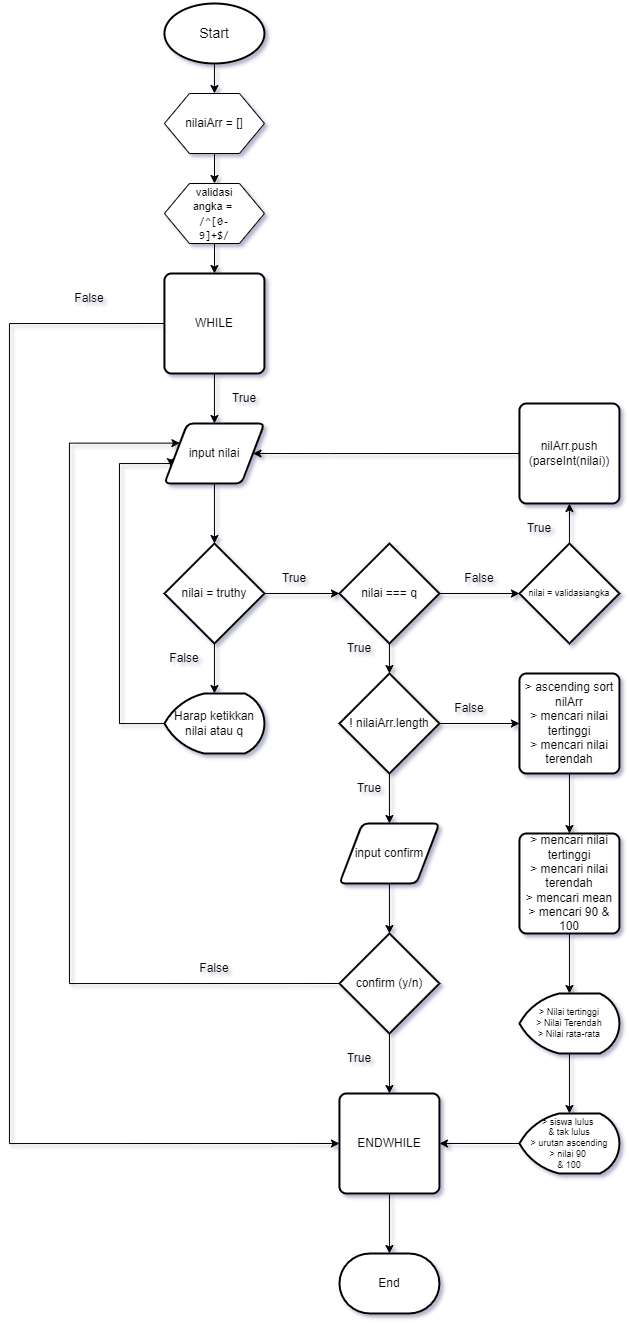

The diagram above was exported from draw.io. Its source (the exported page's mxGraphModel, read from the mxfile embedded in the PNG):
<mxGraphModel dx="1093" dy="1783" grid="1" gridSize="10" guides="1" tooltips="1" connect="1" arrows="1" fold="1" page="1" pageScale="1" pageWidth="850" pageHeight="1100" math="0" shadow="0">
  <root>
    <mxCell id="0" />
    <mxCell id="1" parent="0" />
    <mxCell id="pffSTFM4Zr6Cy-Xbbahw-68" style="edgeStyle=orthogonalEdgeStyle;rounded=0;orthogonalLoop=1;jettySize=auto;html=1;entryX=0.5;entryY=0;entryDx=0;entryDy=0;fontSize=12;" edge="1" parent="1" target="pffSTFM4Zr6Cy-Xbbahw-66">
      <mxGeometry relative="1" as="geometry">
        <mxPoint x="324.95" y="-240" as="sourcePoint" />
      </mxGeometry>
    </mxCell>
    <mxCell id="pffSTFM4Zr6Cy-Xbbahw-31" style="edgeStyle=orthogonalEdgeStyle;rounded=0;orthogonalLoop=1;jettySize=auto;html=1;entryX=0.5;entryY=0;entryDx=0;entryDy=0;entryPerimeter=0;" edge="1" parent="1" source="pffSTFM4Zr6Cy-Xbbahw-28" target="pffSTFM4Zr6Cy-Xbbahw-30">
      <mxGeometry relative="1" as="geometry" />
    </mxCell>
    <mxCell id="pffSTFM4Zr6Cy-Xbbahw-28" value="input nilai" style="shape=parallelogram;html=1;strokeWidth=2;perimeter=parallelogramPerimeter;whiteSpace=wrap;rounded=1;arcSize=12;size=0.23;" vertex="1" parent="1">
      <mxGeometry x="274.95" y="120" width="100" height="60" as="geometry" />
    </mxCell>
    <mxCell id="pffSTFM4Zr6Cy-Xbbahw-33" style="edgeStyle=orthogonalEdgeStyle;rounded=0;orthogonalLoop=1;jettySize=auto;html=1;entryX=0.5;entryY=0;entryDx=0;entryDy=0;entryPerimeter=0;" edge="1" parent="1" source="pffSTFM4Zr6Cy-Xbbahw-30" target="pffSTFM4Zr6Cy-Xbbahw-32">
      <mxGeometry relative="1" as="geometry" />
    </mxCell>
    <mxCell id="pffSTFM4Zr6Cy-Xbbahw-44" style="edgeStyle=orthogonalEdgeStyle;rounded=0;orthogonalLoop=1;jettySize=auto;html=1;entryX=0;entryY=0.5;entryDx=0;entryDy=0;entryPerimeter=0;" edge="1" parent="1" source="pffSTFM4Zr6Cy-Xbbahw-30" target="pffSTFM4Zr6Cy-Xbbahw-43">
      <mxGeometry relative="1" as="geometry" />
    </mxCell>
    <mxCell id="pffSTFM4Zr6Cy-Xbbahw-30" value="nilai = truthy" style="strokeWidth=2;html=1;shape=mxgraph.flowchart.decision;whiteSpace=wrap;" vertex="1" parent="1">
      <mxGeometry x="274.95" y="240" width="100" height="100" as="geometry" />
    </mxCell>
    <mxCell id="pffSTFM4Zr6Cy-Xbbahw-112" style="edgeStyle=orthogonalEdgeStyle;rounded=0;orthogonalLoop=1;jettySize=auto;html=1;fontSize=9;fontColor=#000000;entryX=0;entryY=0.75;entryDx=0;entryDy=0;" edge="1" parent="1" source="pffSTFM4Zr6Cy-Xbbahw-32" target="pffSTFM4Zr6Cy-Xbbahw-28">
      <mxGeometry relative="1" as="geometry">
        <mxPoint x="229.95" y="160" as="targetPoint" />
        <Array as="points">
          <mxPoint x="229.95" y="420" />
          <mxPoint x="229.95" y="160" />
          <mxPoint x="281.95" y="160" />
        </Array>
      </mxGeometry>
    </mxCell>
    <mxCell id="pffSTFM4Zr6Cy-Xbbahw-32" value="Harap ketikkan nilai atau q" style="strokeWidth=2;html=1;shape=mxgraph.flowchart.display;whiteSpace=wrap;" vertex="1" parent="1">
      <mxGeometry x="274.95" y="390" width="100" height="60" as="geometry" />
    </mxCell>
    <mxCell id="pffSTFM4Zr6Cy-Xbbahw-35" value="False" style="text;html=1;strokeColor=none;fillColor=none;align=center;verticalAlign=middle;whiteSpace=wrap;rounded=0;" vertex="1" parent="1">
      <mxGeometry x="264.95" y="340" width="60" height="30" as="geometry" />
    </mxCell>
    <mxCell id="pffSTFM4Zr6Cy-Xbbahw-74" style="edgeStyle=orthogonalEdgeStyle;rounded=0;orthogonalLoop=1;jettySize=auto;html=1;entryX=0.5;entryY=0;entryDx=0;entryDy=0;fontSize=12;" edge="1" parent="1" source="pffSTFM4Zr6Cy-Xbbahw-37" target="pffSTFM4Zr6Cy-Xbbahw-71">
      <mxGeometry relative="1" as="geometry" />
    </mxCell>
    <mxCell id="pffSTFM4Zr6Cy-Xbbahw-37" value="" style="verticalLabelPosition=bottom;verticalAlign=top;html=1;shape=hexagon;perimeter=hexagonPerimeter2;arcSize=6;size=0.25;" vertex="1" parent="1">
      <mxGeometry x="274.95" y="-120" width="100" height="60" as="geometry" />
    </mxCell>
    <mxCell id="pffSTFM4Zr6Cy-Xbbahw-39" value="&lt;div&gt;&lt;span style=&quot;font-size: 11px&quot;&gt;validasi angka =&amp;nbsp;&lt;/span&gt;&lt;/div&gt;&lt;div&gt;&lt;font style=&quot;font-size: 11px&quot;&gt;&lt;span style=&quot;font-family: &amp;#34;consolas&amp;#34; , &amp;#34;courier new&amp;#34; , monospace&quot;&gt;/&lt;/span&gt;&lt;span style=&quot;font-family: &amp;#34;consolas&amp;#34; , &amp;#34;courier new&amp;#34; , monospace&quot;&gt;^&lt;/span&gt;&lt;span style=&quot;font-family: &amp;#34;consolas&amp;#34; , &amp;#34;courier new&amp;#34; , monospace&quot;&gt;[0-9]+&lt;/span&gt;&lt;span style=&quot;font-family: &amp;#34;consolas&amp;#34; , &amp;#34;courier new&amp;#34; , monospace&quot;&gt;$&lt;/span&gt;&lt;span style=&quot;font-family: &amp;#34;consolas&amp;#34; , &amp;#34;courier new&amp;#34; , monospace&quot;&gt;/&lt;/span&gt;&lt;/font&gt;&lt;/div&gt;" style="text;html=1;strokeColor=none;fillColor=none;align=center;verticalAlign=middle;whiteSpace=wrap;rounded=0;" vertex="1" parent="1">
      <mxGeometry x="294.95" y="-105" width="60" height="30" as="geometry" />
    </mxCell>
    <mxCell id="pffSTFM4Zr6Cy-Xbbahw-47" style="edgeStyle=orthogonalEdgeStyle;rounded=0;orthogonalLoop=1;jettySize=auto;html=1;entryX=0.5;entryY=0;entryDx=0;entryDy=0;entryPerimeter=0;" edge="1" parent="1" target="pffSTFM4Zr6Cy-Xbbahw-46">
      <mxGeometry relative="1" as="geometry">
        <mxPoint x="499.95" y="290" as="sourcePoint" />
      </mxGeometry>
    </mxCell>
    <mxCell id="pffSTFM4Zr6Cy-Xbbahw-100" style="edgeStyle=orthogonalEdgeStyle;rounded=0;orthogonalLoop=1;jettySize=auto;html=1;fontSize=9;fontColor=#000000;" edge="1" parent="1" source="pffSTFM4Zr6Cy-Xbbahw-43" target="pffSTFM4Zr6Cy-Xbbahw-99">
      <mxGeometry relative="1" as="geometry" />
    </mxCell>
    <mxCell id="pffSTFM4Zr6Cy-Xbbahw-43" value="nilai === q" style="strokeWidth=2;html=1;shape=mxgraph.flowchart.decision;whiteSpace=wrap;" vertex="1" parent="1">
      <mxGeometry x="449.95" y="240" width="100" height="100" as="geometry" />
    </mxCell>
    <mxCell id="pffSTFM4Zr6Cy-Xbbahw-45" value="True" style="text;html=1;strokeColor=none;fillColor=none;align=center;verticalAlign=middle;whiteSpace=wrap;rounded=0;" vertex="1" parent="1">
      <mxGeometry x="374.95" y="260" width="60" height="30" as="geometry" />
    </mxCell>
    <mxCell id="pffSTFM4Zr6Cy-Xbbahw-51" style="edgeStyle=orthogonalEdgeStyle;rounded=0;orthogonalLoop=1;jettySize=auto;html=1;exitX=0.5;exitY=1;exitDx=0;exitDy=0;exitPerimeter=0;entryX=0.5;entryY=0;entryDx=0;entryDy=0;entryPerimeter=0;" edge="1" parent="1" source="pffSTFM4Zr6Cy-Xbbahw-46">
      <mxGeometry relative="1" as="geometry">
        <mxPoint x="499.95" y="520" as="targetPoint" />
      </mxGeometry>
    </mxCell>
    <mxCell id="pffSTFM4Zr6Cy-Xbbahw-63" style="edgeStyle=orthogonalEdgeStyle;rounded=0;orthogonalLoop=1;jettySize=auto;html=1;fontSize=12;" edge="1" parent="1" source="pffSTFM4Zr6Cy-Xbbahw-46">
      <mxGeometry relative="1" as="geometry">
        <mxPoint x="629.95" y="420" as="targetPoint" />
      </mxGeometry>
    </mxCell>
    <mxCell id="pffSTFM4Zr6Cy-Xbbahw-46" value="! nilaiArr.length" style="strokeWidth=2;html=1;shape=mxgraph.flowchart.decision;whiteSpace=wrap;" vertex="1" parent="1">
      <mxGeometry x="449.95" y="370" width="100" height="100" as="geometry" />
    </mxCell>
    <mxCell id="pffSTFM4Zr6Cy-Xbbahw-48" value="True" style="text;html=1;strokeColor=none;fillColor=none;align=center;verticalAlign=middle;whiteSpace=wrap;rounded=0;" vertex="1" parent="1">
      <mxGeometry x="439.95" y="330" width="60" height="30" as="geometry" />
    </mxCell>
    <mxCell id="pffSTFM4Zr6Cy-Xbbahw-52" value="True" style="text;html=1;strokeColor=none;fillColor=none;align=center;verticalAlign=middle;whiteSpace=wrap;rounded=0;" vertex="1" parent="1">
      <mxGeometry x="449.95" y="470" width="60" height="30" as="geometry" />
    </mxCell>
    <mxCell id="pffSTFM4Zr6Cy-Xbbahw-56" style="edgeStyle=orthogonalEdgeStyle;rounded=0;orthogonalLoop=1;jettySize=auto;html=1;entryX=0.5;entryY=0;entryDx=0;entryDy=0;entryPerimeter=0;fontSize=12;" edge="1" parent="1" source="pffSTFM4Zr6Cy-Xbbahw-54" target="pffSTFM4Zr6Cy-Xbbahw-55">
      <mxGeometry relative="1" as="geometry" />
    </mxCell>
    <mxCell id="pffSTFM4Zr6Cy-Xbbahw-54" value="input confirm" style="shape=parallelogram;html=1;strokeWidth=2;perimeter=parallelogramPerimeter;whiteSpace=wrap;rounded=1;arcSize=12;size=0.23;fontSize=12;" vertex="1" parent="1">
      <mxGeometry x="449.95" y="520" width="100" height="60" as="geometry" />
    </mxCell>
    <mxCell id="pffSTFM4Zr6Cy-Xbbahw-61" style="edgeStyle=orthogonalEdgeStyle;rounded=0;orthogonalLoop=1;jettySize=auto;html=1;fontSize=12;entryX=0;entryY=0.25;entryDx=0;entryDy=0;exitX=0;exitY=0.5;exitDx=0;exitDy=0;exitPerimeter=0;" edge="1" parent="1" source="pffSTFM4Zr6Cy-Xbbahw-55" target="pffSTFM4Zr6Cy-Xbbahw-28">
      <mxGeometry relative="1" as="geometry">
        <mxPoint x="119.95" y="160" as="targetPoint" />
        <Array as="points">
          <mxPoint x="179.95" y="680" />
          <mxPoint x="179.95" y="140" />
        </Array>
      </mxGeometry>
    </mxCell>
    <mxCell id="pffSTFM4Zr6Cy-Xbbahw-77" style="edgeStyle=orthogonalEdgeStyle;rounded=0;orthogonalLoop=1;jettySize=auto;html=1;entryX=0.5;entryY=0;entryDx=0;entryDy=0;fontSize=12;" edge="1" parent="1" source="pffSTFM4Zr6Cy-Xbbahw-55" target="pffSTFM4Zr6Cy-Xbbahw-76">
      <mxGeometry relative="1" as="geometry" />
    </mxCell>
    <mxCell id="pffSTFM4Zr6Cy-Xbbahw-55" value="confirm (y/n)" style="strokeWidth=2;html=1;shape=mxgraph.flowchart.decision;whiteSpace=wrap;fontSize=12;" vertex="1" parent="1">
      <mxGeometry x="449.95" y="630" width="100" height="100" as="geometry" />
    </mxCell>
    <mxCell id="pffSTFM4Zr6Cy-Xbbahw-57" value="End" style="strokeWidth=2;html=1;shape=mxgraph.flowchart.terminator;whiteSpace=wrap;" vertex="1" parent="1">
      <mxGeometry x="449.95" y="950" width="100" height="60" as="geometry" />
    </mxCell>
    <mxCell id="pffSTFM4Zr6Cy-Xbbahw-59" value="True" style="text;html=1;strokeColor=none;fillColor=none;align=center;verticalAlign=middle;whiteSpace=wrap;rounded=0;" vertex="1" parent="1">
      <mxGeometry x="439.95" y="740" width="60" height="30" as="geometry" />
    </mxCell>
    <mxCell id="pffSTFM4Zr6Cy-Xbbahw-62" value="False" style="text;html=1;strokeColor=none;fillColor=none;align=center;verticalAlign=middle;whiteSpace=wrap;rounded=0;" vertex="1" parent="1">
      <mxGeometry x="294.95" y="650" width="60" height="30" as="geometry" />
    </mxCell>
    <mxCell id="pffSTFM4Zr6Cy-Xbbahw-64" value="False" style="text;html=1;strokeColor=none;fillColor=none;align=center;verticalAlign=middle;whiteSpace=wrap;rounded=0;" vertex="1" parent="1">
      <mxGeometry x="549.95" y="390" width="60" height="30" as="geometry" />
    </mxCell>
    <mxCell id="pffSTFM4Zr6Cy-Xbbahw-70" style="edgeStyle=orthogonalEdgeStyle;rounded=0;orthogonalLoop=1;jettySize=auto;html=1;fontSize=12;" edge="1" parent="1" source="pffSTFM4Zr6Cy-Xbbahw-66" target="pffSTFM4Zr6Cy-Xbbahw-37">
      <mxGeometry relative="1" as="geometry" />
    </mxCell>
    <mxCell id="pffSTFM4Zr6Cy-Xbbahw-66" value="" style="verticalLabelPosition=bottom;verticalAlign=top;html=1;shape=hexagon;perimeter=hexagonPerimeter2;arcSize=6;size=0.25;" vertex="1" parent="1">
      <mxGeometry x="274.95" y="-210" width="100" height="60" as="geometry" />
    </mxCell>
    <mxCell id="pffSTFM4Zr6Cy-Xbbahw-67" value="nilaiArr = []" style="text;html=1;strokeColor=none;fillColor=none;align=center;verticalAlign=middle;whiteSpace=wrap;rounded=0;" vertex="1" parent="1">
      <mxGeometry x="294.95" y="-195" width="60" height="30" as="geometry" />
    </mxCell>
    <mxCell id="pffSTFM4Zr6Cy-Xbbahw-73" style="edgeStyle=orthogonalEdgeStyle;rounded=0;orthogonalLoop=1;jettySize=auto;html=1;entryX=0.5;entryY=0;entryDx=0;entryDy=0;fontSize=12;" edge="1" parent="1" source="pffSTFM4Zr6Cy-Xbbahw-71" target="pffSTFM4Zr6Cy-Xbbahw-28">
      <mxGeometry relative="1" as="geometry" />
    </mxCell>
    <mxCell id="pffSTFM4Zr6Cy-Xbbahw-79" style="edgeStyle=orthogonalEdgeStyle;rounded=0;orthogonalLoop=1;jettySize=auto;html=1;fontSize=12;entryX=0;entryY=0.5;entryDx=0;entryDy=0;exitX=0;exitY=0.5;exitDx=0;exitDy=0;" edge="1" parent="1" source="pffSTFM4Zr6Cy-Xbbahw-71" target="pffSTFM4Zr6Cy-Xbbahw-76">
      <mxGeometry relative="1" as="geometry">
        <mxPoint x="119.95" y="740" as="targetPoint" />
        <mxPoint x="269.95" y="20" as="sourcePoint" />
        <Array as="points">
          <mxPoint x="119.95" y="20" />
          <mxPoint x="119.95" y="840" />
        </Array>
      </mxGeometry>
    </mxCell>
    <mxCell id="pffSTFM4Zr6Cy-Xbbahw-71" value="WHILE" style="rounded=1;whiteSpace=wrap;html=1;absoluteArcSize=1;arcSize=14;strokeWidth=2;fontSize=12;" vertex="1" parent="1">
      <mxGeometry x="274.95" y="-30" width="100" height="100" as="geometry" />
    </mxCell>
    <mxCell id="pffSTFM4Zr6Cy-Xbbahw-75" value="True" style="text;html=1;strokeColor=none;fillColor=none;align=center;verticalAlign=middle;whiteSpace=wrap;rounded=0;" vertex="1" parent="1">
      <mxGeometry x="324.95" y="80" width="60" height="30" as="geometry" />
    </mxCell>
    <mxCell id="pffSTFM4Zr6Cy-Xbbahw-78" style="edgeStyle=orthogonalEdgeStyle;rounded=0;orthogonalLoop=1;jettySize=auto;html=1;fontSize=12;" edge="1" parent="1" source="pffSTFM4Zr6Cy-Xbbahw-76" target="pffSTFM4Zr6Cy-Xbbahw-57">
      <mxGeometry relative="1" as="geometry" />
    </mxCell>
    <mxCell id="pffSTFM4Zr6Cy-Xbbahw-76" value="ENDWHILE" style="rounded=1;whiteSpace=wrap;html=1;absoluteArcSize=1;arcSize=14;strokeWidth=2;fontSize=12;" vertex="1" parent="1">
      <mxGeometry x="449.95" y="790" width="100" height="100" as="geometry" />
    </mxCell>
    <mxCell id="pffSTFM4Zr6Cy-Xbbahw-80" value="False" style="text;html=1;strokeColor=none;fillColor=none;align=center;verticalAlign=middle;whiteSpace=wrap;rounded=0;" vertex="1" parent="1">
      <mxGeometry x="169.95" y="-20" width="60" height="30" as="geometry" />
    </mxCell>
    <mxCell id="pffSTFM4Zr6Cy-Xbbahw-90" style="edgeStyle=orthogonalEdgeStyle;rounded=0;orthogonalLoop=1;jettySize=auto;html=1;fontSize=9;fontColor=#000000;" edge="1" parent="1" source="pffSTFM4Zr6Cy-Xbbahw-81" target="pffSTFM4Zr6Cy-Xbbahw-89">
      <mxGeometry relative="1" as="geometry" />
    </mxCell>
    <mxCell id="pffSTFM4Zr6Cy-Xbbahw-81" value="&amp;gt; ascending sort nilArr&lt;br&gt;&amp;gt; mencari nilai tertinggi&lt;br&gt;&amp;gt; mencari nilai terendah" style="rounded=1;whiteSpace=wrap;html=1;absoluteArcSize=1;arcSize=14;strokeWidth=2;fontSize=12;align=center;" vertex="1" parent="1">
      <mxGeometry x="629.95" y="370" width="100" height="100" as="geometry" />
    </mxCell>
    <mxCell id="pffSTFM4Zr6Cy-Xbbahw-104" style="edgeStyle=orthogonalEdgeStyle;rounded=0;orthogonalLoop=1;jettySize=auto;html=1;entryX=1;entryY=0.5;entryDx=0;entryDy=0;fontSize=9;fontColor=#000000;exitX=0;exitY=0.5;exitDx=0;exitDy=0;" edge="1" parent="1" source="pffSTFM4Zr6Cy-Xbbahw-84" target="pffSTFM4Zr6Cy-Xbbahw-28">
      <mxGeometry relative="1" as="geometry">
        <Array as="points">
          <mxPoint x="439.95" y="150" />
          <mxPoint x="439.95" y="150" />
        </Array>
      </mxGeometry>
    </mxCell>
    <mxCell id="pffSTFM4Zr6Cy-Xbbahw-84" value="nilArr.push&lt;br&gt;(parseInt(nilai))" style="rounded=1;whiteSpace=wrap;html=1;absoluteArcSize=1;arcSize=14;strokeWidth=2;fontSize=12;" vertex="1" parent="1">
      <mxGeometry x="629.95" y="100" width="100" height="100" as="geometry" />
    </mxCell>
    <mxCell id="pffSTFM4Zr6Cy-Xbbahw-87" value="False" style="text;html=1;strokeColor=none;fillColor=none;align=center;verticalAlign=middle;whiteSpace=wrap;rounded=0;" vertex="1" parent="1">
      <mxGeometry x="559.95" y="260" width="60" height="30" as="geometry" />
    </mxCell>
    <mxCell id="pffSTFM4Zr6Cy-Xbbahw-92" style="edgeStyle=orthogonalEdgeStyle;rounded=0;orthogonalLoop=1;jettySize=auto;html=1;entryX=0.5;entryY=0;entryDx=0;entryDy=0;entryPerimeter=0;fontSize=9;fontColor=#000000;" edge="1" parent="1" source="pffSTFM4Zr6Cy-Xbbahw-89" target="pffSTFM4Zr6Cy-Xbbahw-91">
      <mxGeometry relative="1" as="geometry" />
    </mxCell>
    <mxCell id="pffSTFM4Zr6Cy-Xbbahw-89" value="&amp;gt; mencari nilai tertinggi&lt;br&gt;&amp;gt; mencari nilai terendah&lt;br&gt;&amp;gt; mencari mean&lt;br&gt;&amp;gt; mencari 90 &amp;amp; 100" style="rounded=1;whiteSpace=wrap;html=1;absoluteArcSize=1;arcSize=14;strokeWidth=2;fontSize=12;" vertex="1" parent="1">
      <mxGeometry x="629.95" y="530" width="100" height="100" as="geometry" />
    </mxCell>
    <mxCell id="pffSTFM4Zr6Cy-Xbbahw-94" style="edgeStyle=orthogonalEdgeStyle;rounded=0;orthogonalLoop=1;jettySize=auto;html=1;entryX=0.5;entryY=0;entryDx=0;entryDy=0;entryPerimeter=0;fontSize=9;fontColor=#000000;" edge="1" parent="1" source="pffSTFM4Zr6Cy-Xbbahw-91" target="pffSTFM4Zr6Cy-Xbbahw-93">
      <mxGeometry relative="1" as="geometry" />
    </mxCell>
    <mxCell id="pffSTFM4Zr6Cy-Xbbahw-91" value="&amp;gt; Nilai tertinggi&lt;br&gt;&amp;gt; Nilai Terendah&lt;br&gt;&amp;gt; Nilai rata-rata" style="strokeWidth=2;html=1;shape=mxgraph.flowchart.display;whiteSpace=wrap;fontSize=9;fontColor=#000000;" vertex="1" parent="1">
      <mxGeometry x="629.95" y="690" width="100" height="60" as="geometry" />
    </mxCell>
    <mxCell id="pffSTFM4Zr6Cy-Xbbahw-95" style="edgeStyle=orthogonalEdgeStyle;rounded=0;orthogonalLoop=1;jettySize=auto;html=1;entryX=1;entryY=0.5;entryDx=0;entryDy=0;fontSize=9;fontColor=#000000;" edge="1" parent="1" source="pffSTFM4Zr6Cy-Xbbahw-93" target="pffSTFM4Zr6Cy-Xbbahw-76">
      <mxGeometry relative="1" as="geometry" />
    </mxCell>
    <mxCell id="pffSTFM4Zr6Cy-Xbbahw-93" value="&amp;gt; siswa lulus &lt;br&gt;&amp;amp; tak lulus&lt;br&gt;&amp;gt; urutan ascending&lt;br&gt;&amp;gt; nilai 90 &lt;br&gt;&amp;amp; 100" style="strokeWidth=2;html=1;shape=mxgraph.flowchart.display;whiteSpace=wrap;fontSize=9;fontColor=#000000;" vertex="1" parent="1">
      <mxGeometry x="629.95" y="810" width="100" height="60" as="geometry" />
    </mxCell>
    <mxCell id="pffSTFM4Zr6Cy-Xbbahw-103" style="edgeStyle=orthogonalEdgeStyle;rounded=0;orthogonalLoop=1;jettySize=auto;html=1;fontSize=9;fontColor=#000000;entryX=0.5;entryY=1;entryDx=0;entryDy=0;" edge="1" parent="1" source="pffSTFM4Zr6Cy-Xbbahw-99" target="pffSTFM4Zr6Cy-Xbbahw-84">
      <mxGeometry relative="1" as="geometry">
        <mxPoint x="679.95" y="220" as="targetPoint" />
      </mxGeometry>
    </mxCell>
    <mxCell id="pffSTFM4Zr6Cy-Xbbahw-99" value="nilai = validasiangka" style="strokeWidth=2;html=1;shape=mxgraph.flowchart.decision;whiteSpace=wrap;fontSize=9;fontColor=#000000;" vertex="1" parent="1">
      <mxGeometry x="629.95" y="240" width="100" height="100" as="geometry" />
    </mxCell>
    <mxCell id="pffSTFM4Zr6Cy-Xbbahw-102" style="edgeStyle=orthogonalEdgeStyle;rounded=0;orthogonalLoop=1;jettySize=auto;html=1;exitX=0.5;exitY=1;exitDx=0;exitDy=0;fontSize=9;fontColor=#000000;" edge="1" parent="1" source="pffSTFM4Zr6Cy-Xbbahw-84" target="pffSTFM4Zr6Cy-Xbbahw-84">
      <mxGeometry relative="1" as="geometry" />
    </mxCell>
    <mxCell id="pffSTFM4Zr6Cy-Xbbahw-105" value="True" style="text;html=1;strokeColor=none;fillColor=none;align=center;verticalAlign=middle;whiteSpace=wrap;rounded=0;" vertex="1" parent="1">
      <mxGeometry x="619.95" y="210" width="60" height="30" as="geometry" />
    </mxCell>
    <mxCell id="pffSTFM4Zr6Cy-Xbbahw-113" value="&lt;font style=&quot;font-size: 14px&quot;&gt;Start&lt;/font&gt;" style="strokeWidth=2;html=1;shape=mxgraph.flowchart.start_1;whiteSpace=wrap;fontSize=9;fontColor=#000000;" vertex="1" parent="1">
      <mxGeometry x="274.95" y="-300" width="100" height="60" as="geometry" />
    </mxCell>
  </root>
</mxGraphModel>